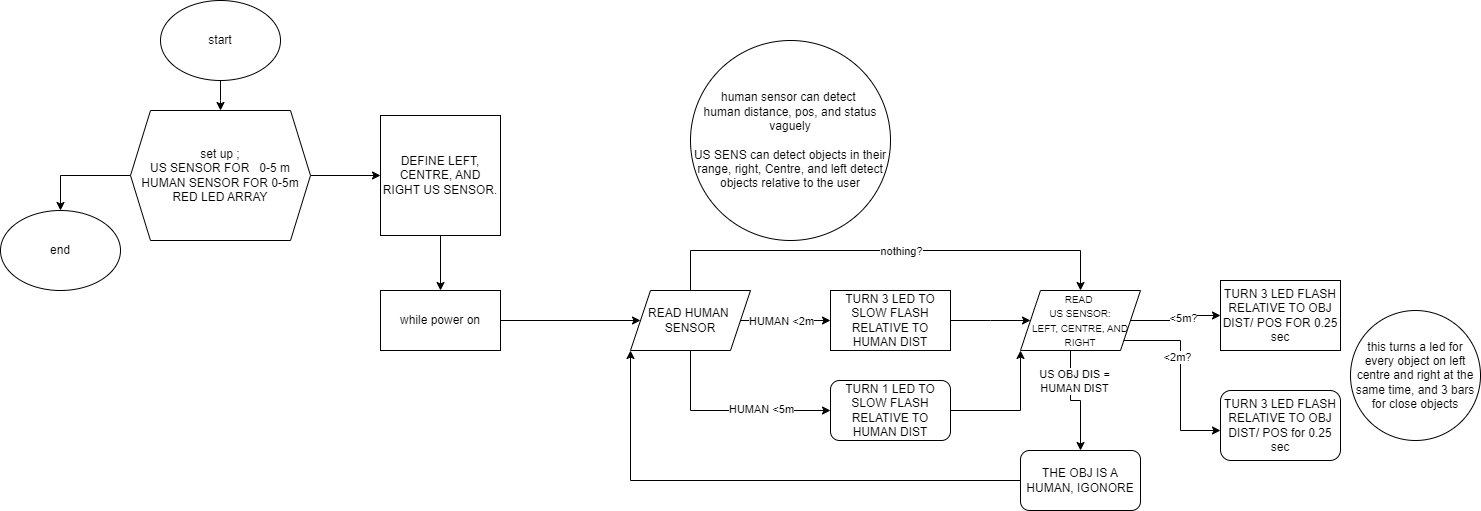

The diagram above was exported from draw.io. Its source (the exported page's mxGraphModel, read from the mxfile embedded in the PNG):
<mxGraphModel dx="1290" dy="1746" grid="1" gridSize="10" guides="1" tooltips="1" connect="1" arrows="1" fold="1" page="1" pageScale="1" pageWidth="827" pageHeight="1169" math="0" shadow="0">
  <root>
    <mxCell id="WIyWlLk6GJQsqaUBKTNV-0" />
    <mxCell id="WIyWlLk6GJQsqaUBKTNV-1" parent="WIyWlLk6GJQsqaUBKTNV-0" />
    <mxCell id="qTAmHrTo3JUS8M0hCjmQ-29" style="edgeStyle=orthogonalEdgeStyle;rounded=0;orthogonalLoop=1;jettySize=auto;html=1;entryX=0.5;entryY=0;entryDx=0;entryDy=0;" parent="WIyWlLk6GJQsqaUBKTNV-1" source="qTAmHrTo3JUS8M0hCjmQ-7" edge="1">
      <mxGeometry relative="1" as="geometry">
        <mxPoint x="400" y="60" as="targetPoint" />
      </mxGeometry>
    </mxCell>
    <mxCell id="qTAmHrTo3JUS8M0hCjmQ-7" value="start" style="ellipse;whiteSpace=wrap;html=1;" parent="WIyWlLk6GJQsqaUBKTNV-1" vertex="1">
      <mxGeometry x="340" y="-50" width="120" height="80" as="geometry" />
    </mxCell>
    <mxCell id="qTAmHrTo3JUS8M0hCjmQ-42" style="edgeStyle=orthogonalEdgeStyle;rounded=0;orthogonalLoop=1;jettySize=auto;html=1;" parent="WIyWlLk6GJQsqaUBKTNV-1" edge="1">
      <mxGeometry relative="1" as="geometry">
        <mxPoint x="620" y="240" as="targetPoint" />
        <mxPoint x="620" y="180" as="sourcePoint" />
      </mxGeometry>
    </mxCell>
    <mxCell id="qTAmHrTo3JUS8M0hCjmQ-43" value="end" style="ellipse;whiteSpace=wrap;html=1;" parent="WIyWlLk6GJQsqaUBKTNV-1" vertex="1">
      <mxGeometry x="180" y="160" width="120" height="80" as="geometry" />
    </mxCell>
    <mxCell id="qTAmHrTo3JUS8M0hCjmQ-44" value="DEFINE LEFT, CENTRE, AND RIGHT US SENSOR." style="rounded=0;whiteSpace=wrap;html=1;" parent="WIyWlLk6GJQsqaUBKTNV-1" vertex="1">
      <mxGeometry x="560" y="65" width="120" height="120" as="geometry" />
    </mxCell>
    <mxCell id="7zDPAjPTjMEQv36Od6Nk-2" value="" style="edgeStyle=orthogonalEdgeStyle;rounded=0;orthogonalLoop=1;jettySize=auto;html=1;" parent="WIyWlLk6GJQsqaUBKTNV-1" source="7zDPAjPTjMEQv36Od6Nk-0" target="7zDPAjPTjMEQv36Od6Nk-1" edge="1">
      <mxGeometry relative="1" as="geometry" />
    </mxCell>
    <mxCell id="7zDPAjPTjMEQv36Od6Nk-3" value="HUMAN &amp;lt;2m" style="edgeLabel;html=1;align=center;verticalAlign=middle;resizable=0;points=[];" parent="7zDPAjPTjMEQv36Od6Nk-2" connectable="0" vertex="1">
      <mxGeometry x="0.0222" y="1" relative="1" as="geometry">
        <mxPoint x="-6" y="1" as="offset" />
      </mxGeometry>
    </mxCell>
    <mxCell id="7zDPAjPTjMEQv36Od6Nk-5" value="" style="edgeStyle=orthogonalEdgeStyle;rounded=0;orthogonalLoop=1;jettySize=auto;html=1;entryX=0;entryY=0.5;entryDx=0;entryDy=0;" parent="WIyWlLk6GJQsqaUBKTNV-1" source="7zDPAjPTjMEQv36Od6Nk-0" edge="1">
      <mxGeometry relative="1" as="geometry">
        <mxPoint x="1010" y="360" as="targetPoint" />
        <Array as="points">
          <mxPoint x="870" y="360" />
        </Array>
      </mxGeometry>
    </mxCell>
    <mxCell id="7zDPAjPTjMEQv36Od6Nk-7" value="HUMAN &amp;lt;5m" style="edgeLabel;html=1;align=center;verticalAlign=middle;resizable=0;points=[];" parent="7zDPAjPTjMEQv36Od6Nk-5" connectable="0" vertex="1">
      <mxGeometry x="0.3" y="2" relative="1" as="geometry">
        <mxPoint as="offset" />
      </mxGeometry>
    </mxCell>
    <mxCell id="7zDPAjPTjMEQv36Od6Nk-30" style="edgeStyle=orthogonalEdgeStyle;rounded=0;orthogonalLoop=1;jettySize=auto;html=1;entryX=0.5;entryY=0;entryDx=0;entryDy=0;" parent="WIyWlLk6GJQsqaUBKTNV-1" source="7zDPAjPTjMEQv36Od6Nk-0" target="7zDPAjPTjMEQv36Od6Nk-11" edge="1">
      <mxGeometry relative="1" as="geometry">
        <mxPoint x="750" y="270" as="targetPoint" />
        <Array as="points">
          <mxPoint x="870" y="200" />
          <mxPoint x="1260" y="200" />
        </Array>
      </mxGeometry>
    </mxCell>
    <mxCell id="7zDPAjPTjMEQv36Od6Nk-31" value="nothing?" style="edgeLabel;html=1;align=center;verticalAlign=middle;resizable=0;points=[];" parent="7zDPAjPTjMEQv36Od6Nk-30" connectable="0" vertex="1">
      <mxGeometry x="-0.1424" relative="1" as="geometry">
        <mxPoint x="48" as="offset" />
      </mxGeometry>
    </mxCell>
    <mxCell id="7zDPAjPTjMEQv36Od6Nk-0" value="READ HUMAN&amp;nbsp;&lt;br&gt;SENSOR" style="shape=parallelogram;perimeter=parallelogramPerimeter;whiteSpace=wrap;html=1;fixedSize=1;" parent="WIyWlLk6GJQsqaUBKTNV-1" vertex="1">
      <mxGeometry x="810" y="240" width="120" height="60" as="geometry" />
    </mxCell>
    <mxCell id="7zDPAjPTjMEQv36Od6Nk-10" value="" style="edgeStyle=orthogonalEdgeStyle;rounded=0;orthogonalLoop=1;jettySize=auto;html=1;" parent="WIyWlLk6GJQsqaUBKTNV-1" source="7zDPAjPTjMEQv36Od6Nk-1" edge="1">
      <mxGeometry relative="1" as="geometry">
        <mxPoint x="1210" y="270" as="targetPoint" />
      </mxGeometry>
    </mxCell>
    <mxCell id="7zDPAjPTjMEQv36Od6Nk-1" value="TURN 3 LED TO SLOW FLASH RELATIVE TO HUMAN DIST" style="whiteSpace=wrap;html=1;" parent="WIyWlLk6GJQsqaUBKTNV-1" vertex="1">
      <mxGeometry x="1010" y="240" width="120" height="60" as="geometry" />
    </mxCell>
    <mxCell id="7zDPAjPTjMEQv36Od6Nk-12" style="edgeStyle=orthogonalEdgeStyle;rounded=0;orthogonalLoop=1;jettySize=auto;html=1;entryX=0;entryY=1;entryDx=0;entryDy=0;" parent="WIyWlLk6GJQsqaUBKTNV-1" source="7zDPAjPTjMEQv36Od6Nk-6" target="7zDPAjPTjMEQv36Od6Nk-11" edge="1">
      <mxGeometry relative="1" as="geometry" />
    </mxCell>
    <mxCell id="7zDPAjPTjMEQv36Od6Nk-6" value="TURN 1 LED TO SLOW FLASH RELATIVE TO HUMAN DIST" style="rounded=1;whiteSpace=wrap;html=1;" parent="WIyWlLk6GJQsqaUBKTNV-1" vertex="1">
      <mxGeometry x="1010" y="330" width="120" height="60" as="geometry" />
    </mxCell>
    <mxCell id="7zDPAjPTjMEQv36Od6Nk-13" style="edgeStyle=orthogonalEdgeStyle;rounded=0;orthogonalLoop=1;jettySize=auto;html=1;exitX=0.25;exitY=1;exitDx=0;exitDy=0;" parent="WIyWlLk6GJQsqaUBKTNV-1" source="7zDPAjPTjMEQv36Od6Nk-11" edge="1">
      <mxGeometry relative="1" as="geometry">
        <mxPoint x="1260" y="400" as="targetPoint" />
        <Array as="points">
          <mxPoint x="1250" y="300" />
          <mxPoint x="1250" y="350" />
          <mxPoint x="1260" y="350" />
        </Array>
      </mxGeometry>
    </mxCell>
    <mxCell id="7zDPAjPTjMEQv36Od6Nk-14" value="US OBJ DIS =&lt;br&gt;HUMAN DIST" style="edgeLabel;html=1;align=center;verticalAlign=middle;resizable=0;points=[];" parent="7zDPAjPTjMEQv36Od6Nk-13" connectable="0" vertex="1">
      <mxGeometry x="-0.2358" y="3" relative="1" as="geometry">
        <mxPoint as="offset" />
      </mxGeometry>
    </mxCell>
    <mxCell id="7zDPAjPTjMEQv36Od6Nk-19" value="" style="edgeStyle=orthogonalEdgeStyle;rounded=0;orthogonalLoop=1;jettySize=auto;html=1;" parent="WIyWlLk6GJQsqaUBKTNV-1" source="7zDPAjPTjMEQv36Od6Nk-11" target="7zDPAjPTjMEQv36Od6Nk-18" edge="1">
      <mxGeometry relative="1" as="geometry" />
    </mxCell>
    <mxCell id="7zDPAjPTjMEQv36Od6Nk-25" value="&amp;lt;5m?" style="edgeLabel;html=1;align=center;verticalAlign=middle;resizable=0;points=[];" parent="7zDPAjPTjMEQv36Od6Nk-19" connectable="0" vertex="1">
      <mxGeometry x="0.2018" y="-2" relative="1" as="geometry">
        <mxPoint as="offset" />
      </mxGeometry>
    </mxCell>
    <mxCell id="7zDPAjPTjMEQv36Od6Nk-21" style="edgeStyle=orthogonalEdgeStyle;rounded=0;orthogonalLoop=1;jettySize=auto;html=1;exitX=1;exitY=1;exitDx=0;exitDy=0;" parent="WIyWlLk6GJQsqaUBKTNV-1" source="7zDPAjPTjMEQv36Od6Nk-11" edge="1">
      <mxGeometry relative="1" as="geometry">
        <mxPoint x="1400" y="380" as="targetPoint" />
        <Array as="points">
          <mxPoint x="1303" y="290" />
          <mxPoint x="1360" y="290" />
          <mxPoint x="1360" y="380" />
        </Array>
      </mxGeometry>
    </mxCell>
    <mxCell id="7zDPAjPTjMEQv36Od6Nk-24" value="&amp;lt;2m?" style="edgeLabel;html=1;align=center;verticalAlign=middle;resizable=0;points=[];" parent="7zDPAjPTjMEQv36Od6Nk-21" connectable="0" vertex="1">
      <mxGeometry x="-0.2058" y="-4" relative="1" as="geometry">
        <mxPoint as="offset" />
      </mxGeometry>
    </mxCell>
    <mxCell id="7zDPAjPTjMEQv36Od6Nk-11" value="&lt;font style=&quot;font-size: 10px;&quot;&gt;READ&amp;nbsp;&lt;br&gt;US SENSOR:&lt;br&gt;LEFT, CENTRE, AND RIGHT&lt;/font&gt;" style="shape=parallelogram;perimeter=parallelogramPerimeter;whiteSpace=wrap;html=1;fixedSize=1;" parent="WIyWlLk6GJQsqaUBKTNV-1" vertex="1">
      <mxGeometry x="1200" y="240" width="120" height="60" as="geometry" />
    </mxCell>
    <mxCell id="7zDPAjPTjMEQv36Od6Nk-16" style="edgeStyle=orthogonalEdgeStyle;rounded=0;orthogonalLoop=1;jettySize=auto;html=1;entryX=0;entryY=1;entryDx=0;entryDy=0;" parent="WIyWlLk6GJQsqaUBKTNV-1" source="7zDPAjPTjMEQv36Od6Nk-15" target="7zDPAjPTjMEQv36Od6Nk-0" edge="1">
      <mxGeometry relative="1" as="geometry" />
    </mxCell>
    <mxCell id="7zDPAjPTjMEQv36Od6Nk-15" value="THE OBJ IS A HUMAN, IGONORE" style="rounded=1;whiteSpace=wrap;html=1;" parent="WIyWlLk6GJQsqaUBKTNV-1" vertex="1">
      <mxGeometry x="1200" y="400" width="120" height="60" as="geometry" />
    </mxCell>
    <mxCell id="7zDPAjPTjMEQv36Od6Nk-18" value="TURN 3 LED FLASH RELATIVE TO OBJ DIST/ POS FOR 0.25 sec" style="whiteSpace=wrap;html=1;" parent="WIyWlLk6GJQsqaUBKTNV-1" vertex="1">
      <mxGeometry x="1400" y="230" width="120" height="70" as="geometry" />
    </mxCell>
    <mxCell id="7zDPAjPTjMEQv36Od6Nk-23" value="TURN 3 LED FLASH RELATIVE TO OBJ DIST/ POS for 0.25 sec" style="rounded=1;whiteSpace=wrap;html=1;" parent="WIyWlLk6GJQsqaUBKTNV-1" vertex="1">
      <mxGeometry x="1400" y="340" width="120" height="70" as="geometry" />
    </mxCell>
    <mxCell id="7zDPAjPTjMEQv36Od6Nk-26" value="human sensor can detect&amp;nbsp;&lt;br&gt;human distance, pos, and status vaguely&lt;br&gt;&lt;br&gt;US SENS can detect objects in their range, right, Centre, and left detect objects relative to the user" style="ellipse;whiteSpace=wrap;html=1;aspect=fixed;" parent="WIyWlLk6GJQsqaUBKTNV-1" vertex="1">
      <mxGeometry x="870" y="-10" width="200" height="200" as="geometry" />
    </mxCell>
    <mxCell id="7zDPAjPTjMEQv36Od6Nk-32" value="this turns a led for every object on left centre and right at the same time, and 3 bars for close objects" style="ellipse;whiteSpace=wrap;html=1;aspect=fixed;" parent="WIyWlLk6GJQsqaUBKTNV-1" vertex="1">
      <mxGeometry x="1530" y="260" width="130" height="130" as="geometry" />
    </mxCell>
    <mxCell id="7zDPAjPTjMEQv36Od6Nk-35" style="edgeStyle=orthogonalEdgeStyle;rounded=0;orthogonalLoop=1;jettySize=auto;html=1;" parent="WIyWlLk6GJQsqaUBKTNV-1" source="7zDPAjPTjMEQv36Od6Nk-33" target="qTAmHrTo3JUS8M0hCjmQ-44" edge="1">
      <mxGeometry relative="1" as="geometry" />
    </mxCell>
    <mxCell id="7zDPAjPTjMEQv36Od6Nk-36" style="edgeStyle=orthogonalEdgeStyle;rounded=0;orthogonalLoop=1;jettySize=auto;html=1;entryX=0.5;entryY=0;entryDx=0;entryDy=0;" parent="WIyWlLk6GJQsqaUBKTNV-1" source="7zDPAjPTjMEQv36Od6Nk-33" target="qTAmHrTo3JUS8M0hCjmQ-43" edge="1">
      <mxGeometry relative="1" as="geometry" />
    </mxCell>
    <mxCell id="7zDPAjPTjMEQv36Od6Nk-33" value="set up ;&lt;br data-darkreader-inline-border=&quot;&quot; style=&quot;border-color: var(--darkreader-border--border-color); --darkreader-inline-border: var(--darkreader-border--darkreader-border--border-color);&quot;&gt;US SENSOR FOR&amp;nbsp; &amp;nbsp;0-5 m&lt;br data-darkreader-inline-border=&quot;&quot; style=&quot;border-color: var(--darkreader-border--border-color); --darkreader-inline-border: var(--darkreader-border--darkreader-border--border-color);&quot;&gt;HUMAN SENSOR FOR 0-5m&lt;br data-darkreader-inline-border=&quot;&quot; style=&quot;border-color: var(--darkreader-border--border-color); --darkreader-inline-border: var(--darkreader-border--darkreader-border--border-color);&quot;&gt;RED LED ARRAY" style="shape=hexagon;perimeter=hexagonPerimeter2;whiteSpace=wrap;html=1;fixedSize=1;" parent="WIyWlLk6GJQsqaUBKTNV-1" vertex="1">
      <mxGeometry x="310" y="60" width="180" height="130" as="geometry" />
    </mxCell>
    <mxCell id="7zDPAjPTjMEQv36Od6Nk-37" style="edgeStyle=orthogonalEdgeStyle;rounded=0;orthogonalLoop=1;jettySize=auto;html=1;" parent="WIyWlLk6GJQsqaUBKTNV-1" source="7zDPAjPTjMEQv36Od6Nk-34" target="7zDPAjPTjMEQv36Od6Nk-0" edge="1">
      <mxGeometry relative="1" as="geometry" />
    </mxCell>
    <mxCell id="7zDPAjPTjMEQv36Od6Nk-34" value="while power on" style="rounded=0;whiteSpace=wrap;html=1;" parent="WIyWlLk6GJQsqaUBKTNV-1" vertex="1">
      <mxGeometry x="560" y="240" width="120" height="60" as="geometry" />
    </mxCell>
  </root>
</mxGraphModel>